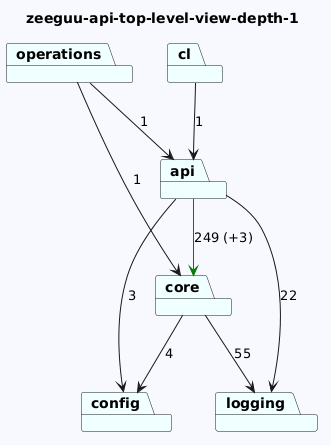

The diagram above was rendered by PlantUML. Its source (embedded in the PNG):
@startuml
skinparam backgroundColor GhostWhite
title zeeguu-api-top-level-view-depth-1
package "operations" #Azure
package "cl" #Azure
package "config" #Azure
package "core" #Azure
package "api" #Azure
package "logging" #Azure
"operations"-->"api"  : 1
"operations"-->"core"  : 1
"cl"-->"api"  : 1

"core"-->"logging"  : 55
"core"-->"config"  : 4
"api"-->"config"  : 3
"api"-->"logging"  : 22
"api"-->"core" #Green : 249 (+3)
@enduml